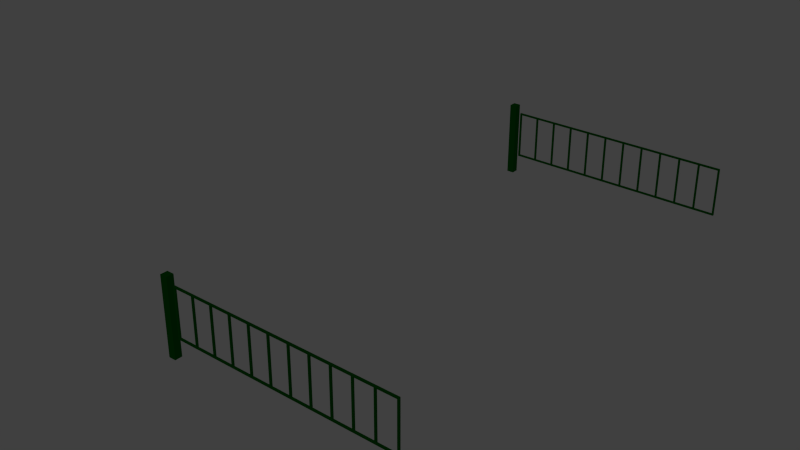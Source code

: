 # Source: ebbl_controle_point_door.blend  (saved by Blender 2.79.0; exported with 4.5.12 LTS)
import bpy
from mathutils import Matrix  # noqa: F401  (used for matrix-valued properties, if any)

bpy.ops.wm.read_factory_settings(use_empty=True)
scene = bpy.context.scene
scene.name = 'Scene'

# ---- collections
col_collection_1 = bpy.data.collections.new('Collection 1'); scene.collection.children.link(col_collection_1)
col_collection_2 = bpy.data.collections.new('Collection 2'); scene.collection.children.link(col_collection_2)
col_collection_2.hide_render = True
col_collection_2.hide_viewport = True
col_collection_11 = bpy.data.collections.new('Collection 11'); scene.collection.children.link(col_collection_11)
col_collection_11.hide_render = True
col_collection_11.hide_viewport = True

# ---- materials (node trees are filled in below, after node groups)
mat_material = bpy.data.materials.new('Material')
mat_material.alpha_threshold = 0.0
mat_material.use_transparent_shadow = False
mat_material.preview_render_type = 'FLAT'
mat_material.diffuse_color = (0.0, 0.01467, 0.0003495, 1.0)
mat_material.roughness = 0.5
mat_material.line_color = (0.0, 0.0, 0.0, 1.0)
mat_material_001 = bpy.data.materials.new('Material.001')
mat_material_001.alpha_threshold = 0.0
mat_material_001.use_transparent_shadow = False
mat_material_001.roughness = 0.5
mat_material_001.specular_intensity = 0.0

# ---- material node trees

# ---- world
world_world = bpy.data.worlds.new('World'); scene.world = world_world
world_world.color = (0.05088, 0.05088, 0.05088)
world_world.use_sun_shadow = False
world_world.sun_shadow_jitter_overblur = 0.0
world_world.cycles.sampling_method = 'NONE'
world_world.cycles.sample_map_resolution = 256

# ---- meshes
me_cube_011 = bpy.data.meshes.new('Cube.011')
me_cube_011.from_pydata([(-0.06153, -16.24, 1.99), (-0.06153, -0.5223, 1.99), (0.06757, -16.24, 1.99), (0.06757, -0.5223, 1.99), (-0.06153, -16.24, 1.89), (-0.06153, -0.5223, 1.89), (0.06757, -16.24, 1.89), (0.06757, -0.5223, 1.89), (-0.06153, -16.24, -1.29), (-0.06153, -0.5223, -1.29), (0.06757, -16.24, -1.29), (0.06757, -0.5223, -1.29), (-0.06153, -16.24, -1.39), (-0.06153, -0.5223, -1.39), (0.06757, -16.24, -1.39), (0.06757, -0.5223, -1.39), (-0.06153, -0.6223, -1.29), (-0.06153, -0.6223, 1.89), (0.06757, -0.6223, -1.29), (0.06757, -0.6223, 1.89), (-0.06153, -0.5223, -1.29), (-0.06153, -0.5223, 1.89), (0.06757, -0.5223, -1.29), (0.06757, -0.5223, 1.89), (-0.06153, -2.042, -1.29), (-0.06153, -2.042, 1.89), (0.06757, -2.042, -1.29), (0.06757, -2.042, 1.89), (-0.06153, -1.942, -1.29), (-0.06153, -1.942, 1.89), (0.06757, -1.942, -1.29), (0.06757, -1.942, 1.89), (-0.06153, -3.462, -1.29), (-0.06153, -3.462, 1.89), (0.06757, -3.462, -1.29), (0.06757, -3.462, 1.89), (-0.06153, -3.362, -1.29), (-0.06153, -3.362, 1.89), (0.06757, -3.362, -1.29), (0.06757, -3.362, 1.89), (-0.06153, -4.882, -1.29), (-0.06153, -4.882, 1.89), (0.06757, -4.882, -1.29), (0.06757, -4.882, 1.89), (-0.06153, -4.782, -1.29), (-0.06153, -4.782, 1.89), (0.06757, -4.782, -1.29), (0.06757, -4.782, 1.89), (-0.06153, -6.302, -1.29), (-0.06153, -6.302, 1.89), (0.06757, -6.302, -1.29), (0.06757, -6.302, 1.89), (-0.06153, -6.202, -1.29), (-0.06153, -6.202, 1.89), (0.06757, -6.202, -1.29), (0.06757, -6.202, 1.89), (-0.06153, -7.722, -1.29), (-0.06153, -7.722, 1.89), (0.06757, -7.722, -1.29), (0.06757, -7.722, 1.89), (-0.06153, -7.622, -1.29), (-0.06153, -7.622, 1.89), (0.06757, -7.622, -1.29), (0.06757, -7.622, 1.89), (-0.06153, -9.142, -1.29), (-0.06153, -9.142, 1.89), (0.06757, -9.142, -1.29), (0.06757, -9.142, 1.89), (-0.06153, -9.042, -1.29), (-0.06153, -9.042, 1.89), (0.06757, -9.042, -1.29), (0.06757, -9.042, 1.89), (-0.06153, -10.56, -1.29), (-0.06153, -10.56, 1.89), (0.06757, -10.56, -1.29), (0.06757, -10.56, 1.89), (-0.06153, -10.46, -1.29), (-0.06153, -10.46, 1.89), (0.06757, -10.46, -1.29), (0.06757, -10.46, 1.89), (-0.06153, -11.98, -1.29), (-0.06153, -11.98, 1.89), (0.06757, -11.98, -1.29), (0.06757, -11.98, 1.89), (-0.06153, -11.88, -1.29), (-0.06153, -11.88, 1.89), (0.06757, -11.88, -1.29), (0.06757, -11.88, 1.89), (-0.06153, -13.4, -1.29), (-0.06153, -13.4, 1.89), (0.06757, -13.4, -1.29), (0.06757, -13.4, 1.89), (-0.06153, -13.3, -1.29), (-0.06153, -13.3, 1.89), (0.06757, -13.3, -1.29), (0.06757, -13.3, 1.89), (-0.06153, -14.82, -1.29), (-0.06153, -14.82, 1.89), (0.06757, -14.82, -1.29), (0.06757, -14.82, 1.89), (-0.06153, -14.72, -1.29), (-0.06153, -14.72, 1.89), (0.06757, -14.72, -1.29), (0.06757, -14.72, 1.89), (-0.06153, -16.24, -1.29), (-0.06153, -16.24, 1.89), (0.06757, -16.24, -1.29), (0.06757, -16.24, 1.89), (-0.06153, -16.14, -1.29), (-0.06153, -16.14, 1.89), (0.06757, -16.14, -1.29), (0.06757, -16.14, 1.89)], [], [(0, 2, 3, 1), (2, 6, 7, 3), (6, 4, 5, 7), (4, 0, 1, 5), (7, 5, 1, 3), (8, 10, 11, 9), (10, 14, 15, 11), (14, 12, 13, 15), (12, 8, 9, 13), (15, 13, 9, 11), (16, 18, 19, 17), (18, 22, 23, 19), (22, 20, 21, 23), (20, 16, 17, 21), (24, 26, 27, 25), (26, 30, 31, 27), (30, 28, 29, 31), (28, 24, 25, 29), (32, 34, 35, 33), (34, 38, 39, 35), (38, 36, 37, 39), (36, 32, 33, 37), (40, 42, 43, 41), (42, 46, 47, 43), (46, 44, 45, 47), (44, 40, 41, 45), (48, 50, 51, 49), (50, 54, 55, 51), (54, 52, 53, 55), (52, 48, 49, 53), (56, 58, 59, 57), (58, 62, 63, 59), (62, 60, 61, 63), (60, 56, 57, 61), (64, 66, 67, 65), (66, 70, 71, 67), (70, 68, 69, 71), (68, 64, 65, 69), (72, 74, 75, 73), (74, 78, 79, 75), (78, 76, 77, 79), (76, 72, 73, 77), (80, 82, 83, 81), (82, 86, 87, 83), (86, 84, 85, 87), (84, 80, 81, 85), (88, 90, 91, 89), (90, 94, 95, 91), (94, 92, 93, 95), (92, 88, 89, 93), (96, 98, 99, 97), (98, 102, 103, 99), (102, 100, 101, 103), (100, 96, 97, 101), (104, 106, 107, 105), (106, 110, 111, 107), (110, 108, 109, 111), (108, 104, 105, 109)])
me_cube_011.materials.append(mat_material)
me_cube_011.use_remesh_preserve_volume = False
me_cube_011.use_remesh_preserve_attributes = False
me_cube_011.use_mirror_vertex_groups = False
me_cube_011.update()
me_cube_005 = bpy.data.meshes.new('Cube.005')
me_cube_005.from_pydata([(-0.06153, 0.6222, -1.29), (-0.06153, 0.6222, 1.89), (0.06757, 0.6222, -1.29), (0.06757, 0.6222, 1.89), (-0.06153, 0.5222, -1.29), (-0.06153, 0.5222, 1.89), (0.06757, 0.5222, -1.29), (0.06757, 0.5222, 1.89), (-0.06153, 2.042, -1.29), (-0.06153, 2.042, 1.89), (0.06757, 2.042, -1.29), (0.06757, 2.042, 1.89), (-0.06153, 1.942, -1.29), (-0.06153, 1.942, 1.89), (0.06757, 1.942, -1.29), (0.06757, 1.942, 1.89), (-0.06153, 3.462, -1.29), (-0.06153, 3.462, 1.89), (0.06757, 3.462, -1.29), (0.06757, 3.462, 1.89), (-0.06153, 3.362, -1.29), (-0.06153, 3.362, 1.89), (0.06757, 3.362, -1.29), (0.06757, 3.362, 1.89), (-0.06153, 4.882, -1.29), (-0.06153, 4.882, 1.89), (0.06757, 4.882, -1.29), (0.06757, 4.882, 1.89), (-0.06153, 4.782, -1.29), (-0.06153, 4.782, 1.89), (0.06757, 4.782, -1.29), (0.06757, 4.782, 1.89), (-0.06153, 6.302, -1.29), (-0.06153, 6.302, 1.89), (0.06757, 6.302, -1.29), (0.06757, 6.302, 1.89), (-0.06153, 6.202, -1.29), (-0.06153, 6.202, 1.89), (0.06757, 6.202, -1.29), (0.06757, 6.202, 1.89), (-0.06153, 7.722, -1.29), (-0.06153, 7.722, 1.89), (0.06757, 7.722, -1.29), (0.06757, 7.722, 1.89), (-0.06153, 7.622, -1.29), (-0.06153, 7.622, 1.89), (0.06757, 7.622, -1.29), (0.06757, 7.622, 1.89), (-0.06153, 9.142, -1.29), (-0.06153, 9.142, 1.89), (0.06757, 9.142, -1.29), (0.06757, 9.142, 1.89), (-0.06153, 9.042, -1.29), (-0.06153, 9.042, 1.89), (0.06757, 9.042, -1.29), (0.06757, 9.042, 1.89), (-0.06153, 10.56, -1.29), (-0.06153, 10.56, 1.89), (0.06757, 10.56, -1.29), (0.06757, 10.56, 1.89), (-0.06153, 10.46, -1.29), (-0.06153, 10.46, 1.89), (0.06757, 10.46, -1.29), (0.06757, 10.46, 1.89), (-0.06153, 11.98, -1.29), (-0.06153, 11.98, 1.89), (0.06757, 11.98, -1.29), (0.06757, 11.98, 1.89), (-0.06153, 11.88, -1.29), (-0.06153, 11.88, 1.89), (0.06757, 11.88, -1.29), (0.06757, 11.88, 1.89), (-0.06153, 13.4, -1.29), (-0.06153, 13.4, 1.89), (0.06757, 13.4, -1.29), (0.06757, 13.4, 1.89), (-0.06153, 13.3, -1.29), (-0.06153, 13.3, 1.89), (0.06757, 13.3, -1.29), (0.06757, 13.3, 1.89), (-0.06153, 14.82, -1.29), (-0.06153, 14.82, 1.89), (0.06757, 14.82, -1.29), (0.06757, 14.82, 1.89), (-0.06153, 14.72, -1.29), (-0.06153, 14.72, 1.89), (0.06757, 14.72, -1.29), (0.06757, 14.72, 1.89), (-0.06153, 16.24, -1.29), (-0.06153, 16.24, 1.89), (0.06757, 16.24, -1.29), (0.06757, 16.24, 1.89), (-0.06153, 16.14, -1.29), (-0.06153, 16.14, 1.89), (0.06757, 16.14, -1.29), (0.06757, 16.14, 1.89), (-0.06153, 16.24, 1.99), (-0.06153, 0.5222, 1.99), (0.06757, 16.24, 1.99), (0.06757, 0.5222, 1.99), (-0.06153, 16.24, 1.89), (-0.06153, 0.5222, 1.89), (0.06757, 16.24, 1.89), (0.06757, 0.5222, 1.89), (-0.06153, 16.24, -1.29), (-0.06153, 0.5222, -1.29), (0.06757, 16.24, -1.29), (0.06757, 0.5222, -1.29), (-0.06153, 16.24, -1.39), (-0.06153, 0.5222, -1.39), (0.06757, 16.24, -1.39), (0.06757, 0.5222, -1.39)], [], [(0, 1, 3, 2), (2, 3, 7, 6), (6, 7, 5, 4), (4, 5, 1, 0), (8, 9, 11, 10), (10, 11, 15, 14), (14, 15, 13, 12), (12, 13, 9, 8), (16, 17, 19, 18), (18, 19, 23, 22), (22, 23, 21, 20), (20, 21, 17, 16), (24, 25, 27, 26), (26, 27, 31, 30), (30, 31, 29, 28), (28, 29, 25, 24), (32, 33, 35, 34), (34, 35, 39, 38), (38, 39, 37, 36), (36, 37, 33, 32), (40, 41, 43, 42), (42, 43, 47, 46), (46, 47, 45, 44), (44, 45, 41, 40), (48, 49, 51, 50), (50, 51, 55, 54), (54, 55, 53, 52), (52, 53, 49, 48), (56, 57, 59, 58), (58, 59, 63, 62), (62, 63, 61, 60), (60, 61, 57, 56), (64, 65, 67, 66), (66, 67, 71, 70), (70, 71, 69, 68), (68, 69, 65, 64), (72, 73, 75, 74), (74, 75, 79, 78), (78, 79, 77, 76), (76, 77, 73, 72), (80, 81, 83, 82), (82, 83, 87, 86), (86, 87, 85, 84), (84, 85, 81, 80), (88, 89, 91, 90), (90, 91, 95, 94), (94, 95, 93, 92), (92, 93, 89, 88), (96, 97, 99, 98), (98, 99, 103, 102), (102, 103, 101, 100), (100, 101, 97, 96), (103, 99, 97, 101), (104, 105, 107, 106), (106, 107, 111, 110), (110, 111, 109, 108), (108, 109, 105, 104), (111, 107, 105, 109)])
me_cube_005.materials.append(mat_material)
me_cube_005.use_remesh_preserve_volume = False
me_cube_005.use_remesh_preserve_attributes = False
me_cube_005.use_mirror_vertex_groups = False
me_cube_005.update()
me_cube_003 = bpy.data.meshes.new('Cube.003')
me_cube_003.from_pydata([(-0.25, -16.64, -1.05), (-0.25, -16.64, 4.257), (-0.25, -16.14, -1.05), (-0.25, -16.14, 4.257), (0.25, -16.64, -1.05), (0.25, -16.64, 4.257), (0.25, -16.14, -1.05), (0.25, -16.14, 4.257)], [], [(0, 1, 3, 2), (2, 3, 7, 6), (6, 7, 5, 4), (4, 5, 1, 0), (7, 3, 1, 5)])
me_cube_003.materials.append(mat_material)
me_cube_003.use_remesh_preserve_volume = False
me_cube_003.use_remesh_preserve_attributes = False
me_cube_003.use_mirror_vertex_groups = False
me_cube_003.update()
me_cube_004 = bpy.data.meshes.new('Cube.004')
me_cube_004.from_pydata([(-0.045, 10.95, 0.0), (0.045, 10.95, 0.0), (-0.045, 10.95, 3.07), (0.045, 10.95, 3.07), (-0.095, 10.95, 3.07), (0.095, 10.95, 3.07), (-0.095, 10.95, -9.537e-07), (0.095, 10.95, -9.537e-07), (-0.045, 11.0, 0.0), (0.045, 11.0, 0.0), (-0.045, 11.0, 3.07), (0.045, 11.0, 3.07), (-0.095, 11.0, 3.07), (0.095, 11.0, 3.07), (-0.095, 11.0, 0.0), (0.095, 11.0, 0.0), (-0.095, 11.0, 3.12), (0.095, 11.0, 3.12), (-0.045, 11.0, 3.12), (0.045, 11.0, 3.12), (-0.095, 10.95, 3.12), (0.095, 10.95, 3.12), (-0.045, 10.95, 3.12), (0.045, 10.95, 3.12)], [], [(0, 2, 4, 6), (5, 3, 1, 7), (8, 14, 12, 10), (13, 15, 9, 11), (0, 8, 10, 2), (11, 9, 1, 3), (4, 12, 14, 6), (15, 13, 5, 7), (10, 12, 16, 18), (17, 13, 11, 19), (12, 4, 20, 16), (21, 5, 13, 17), (4, 2, 22, 20), (23, 3, 5, 21), (16, 20, 22, 18), (23, 21, 17, 19), (22, 23, 19, 18), (18, 19, 11, 10), (10, 11, 3, 2), (2, 3, 23, 22)])
me_cube_004.materials.append(mat_material)
me_cube_004.use_remesh_preserve_volume = False
me_cube_004.use_remesh_preserve_attributes = False
me_cube_004.use_mirror_vertex_groups = False
me_cube_004.update()
me_circle_001 = bpy.data.meshes.new('Circle.001')
me_circle_001.from_pydata([(-5.078, 0.1, -0.025), (5.022, 0.1, -0.025), (-5.078, 0.1, 0.025), (5.022, 0.1, 0.025), (-5.065, -0.02, -0.025), (5.01, -0.02, -0.025), (-5.065, -0.02, 0.025), (5.01, -0.02, 0.025), (-4.99, -0.02, -0.025), (4.935, -0.02, -0.025), (-4.99, -0.02, 0.025), (4.935, -0.02, 0.025), (-4.978, 0.1, -0.025), (4.922, 0.1, -0.025), (-4.978, 0.1, 0.025), (4.922, 0.1, 0.025), (-5.078, 0.1, -0.035), (5.022, 0.1, -0.035), (-5.078, 0.1, 0.035), (5.022, 0.1, 0.035), (-5.065, -0.02, -0.035), (5.01, -0.02, -0.035), (-5.065, -0.02, 0.035), (5.01, -0.02, 0.035), (-4.99, -0.02, -0.035), (4.935, -0.02, -0.035), (-4.99, -0.02, 0.035), (4.935, -0.02, 0.035), (-4.978, 0.1, -0.035), (4.922, 0.1, -0.035), (-4.978, 0.1, 0.035), (4.922, 0.1, 0.035), (-5.028, 0.05, -0.025), (4.972, 0.05, -0.025), (-4.999, 0.04045, -0.025), (4.943, 0.04045, -0.025), (-4.98, 0.01545, -0.025), (4.925, 0.01545, -0.025), (-4.98, -0.01545, -0.025), (4.925, -0.01545, -0.025), (-4.999, -0.04045, -0.025), (4.943, -0.04045, -0.025), (-5.028, -0.05, -0.025), (4.972, -0.05, -0.025), (-5.057, -0.04045, -0.025), (5.002, -0.04045, -0.025), (-5.075, -0.01545, -0.025), (5.02, -0.01545, -0.025), (-5.075, 0.01545, -0.025), (5.02, 0.01545, -0.025), (-5.057, 0.04045, -0.025), (5.002, 0.04045, -0.025), (-5.057, 0.04045, 0.025), (5.002, 0.04045, 0.025), (-5.075, 0.01545, 0.025), (5.02, 0.01545, 0.025), (-5.075, -0.01545, 0.025), (5.02, -0.01545, 0.025), (-5.057, -0.04045, 0.025), (5.002, -0.04045, 0.025), (-5.028, -0.05, 0.025), (4.972, -0.05, 0.025), (-4.999, -0.04045, 0.025), (4.943, -0.04045, 0.025), (-4.98, -0.01545, 0.025), (4.925, -0.01545, 0.025), (-4.98, 0.01545, 0.025), (4.925, 0.01545, 0.025), (-4.999, 0.04045, 0.025), (4.943, 0.04045, 0.025), (-5.028, 0.05, 0.025), (4.972, 0.05, 0.025), (-5.028, 2.235e-08, 0.025), (4.972, 2.235e-08, 0.025), (-5.028, 1.863e-08, -0.025), (4.972, 1.863e-08, -0.025), (-11.05, 0.1, -0.025), (11.0, 0.1, -0.025), (-11.05, 0.1, 0.025), (11.0, 0.1, 0.025), (-11.04, -0.02, -0.025), (10.99, -0.02, -0.025), (-11.04, -0.02, 0.025), (10.99, -0.02, 0.025), (-10.96, -0.02, -0.025), (10.91, -0.02, -0.025), (-10.96, -0.02, 0.025), (10.91, -0.02, 0.025), (-10.95, 0.1, -0.025), (10.9, 0.1, -0.025), (-10.95, 0.1, 0.025), (10.9, 0.1, 0.025), (-11.05, 0.1, -0.035), (11.0, 0.1, -0.035), (-11.05, 0.1, 0.035), (11.0, 0.1, 0.035), (-11.04, -0.02, -0.035), (10.99, -0.02, -0.035), (-11.04, -0.02, 0.035), (10.99, -0.02, 0.035), (-10.96, -0.02, -0.035), (10.91, -0.02, -0.035), (-10.96, -0.02, 0.035), (10.91, -0.02, 0.035), (-10.95, 0.1, -0.035), (10.9, 0.1, -0.035), (-10.95, 0.1, 0.035), (10.9, 0.1, 0.035), (-11.0, 0.05, -0.025), (10.95, 0.05, -0.025), (-10.97, 0.04045, -0.025), (10.92, 0.04045, -0.025), (-10.95, 0.01545, -0.025), (10.9, 0.01545, -0.025), (-10.95, -0.01545, -0.025), (10.9, -0.01545, -0.025), (-10.97, -0.04045, -0.025), (10.92, -0.04045, -0.025), (-11.0, -0.05, -0.025), (10.95, -0.05, -0.025), (-11.03, -0.04045, -0.025), (10.98, -0.04045, -0.025), (-11.05, -0.01545, -0.025), (11.0, -0.01545, -0.025), (-11.05, 0.01545, -0.025), (11.0, 0.01545, -0.025), (-11.03, 0.04045, -0.025), (10.98, 0.04045, -0.025), (-11.03, 0.04045, 0.025), (10.98, 0.04045, 0.025), (-11.05, 0.01545, 0.025), (11.0, 0.01545, 0.025), (-11.05, -0.01545, 0.025), (11.0, -0.01545, 0.025), (-11.03, -0.04045, 0.025), (10.98, -0.04045, 0.025), (-11.0, -0.05, 0.025), (10.95, -0.05, 0.025), (-10.97, -0.04045, 0.025), (10.92, -0.04045, 0.025), (-10.95, -0.01545, 0.025), (10.9, -0.01545, 0.025), (-10.95, 0.01545, 0.025), (10.9, 0.01545, 0.025), (-10.97, 0.04045, 0.025), (10.92, 0.04045, 0.025), (-11.0, 0.05, 0.025), (10.95, 0.05, 0.025), (-11.0, 2.235e-08, 0.025), (10.95, 2.235e-08, 0.025), (-11.0, 1.863e-08, -0.025), (10.95, 1.863e-08, -0.025), (-0.07808, 0.1, -0.025), (-0.07808, 0.1, 0.025), (-0.06558, -0.02, -0.025), (-0.06558, -0.02, 0.025), (0.009417, -0.02, -0.025), (0.009417, -0.02, 0.025), (0.02192, 0.1, -0.025), (0.02192, 0.1, 0.025), (-0.07808, 0.1, -0.035), (-0.07808, 0.1, 0.035), (-0.06558, -0.02, -0.035), (-0.06558, -0.02, 0.035), (0.009417, -0.02, -0.035), (0.009417, -0.02, 0.035), (0.02192, 0.1, -0.035), (0.02192, 0.1, 0.035), (-0.02808, 0.05, -0.025), (0.001307, 0.04045, -0.025), (0.01947, 0.01545, -0.025), (0.01947, -0.01545, -0.025), (0.001307, -0.04045, -0.025), (-0.02808, -0.05, -0.025), (-0.05747, -0.04045, -0.025), (-0.07564, -0.01545, -0.025), (-0.07564, 0.01545, -0.025), (-0.05747, 0.04045, -0.025), (-0.05747, 0.04045, 0.025), (-0.07564, 0.01545, 0.025), (-0.07564, -0.01545, 0.025), (-0.05747, -0.04045, 0.025), (-0.02808, -0.05, 0.025), (0.001307, -0.04045, 0.025), (0.01947, -0.01545, 0.025), (0.01947, 0.01545, 0.025), (0.001307, 0.04045, 0.025), (-0.02808, 0.05, 0.025), (-0.02808, 2.421e-08, 0.025), (-0.02808, 1.863e-08, -0.025)], [], [(16, 0, 12, 28), (13, 1, 17, 29), (14, 2, 18, 30), (19, 3, 15, 31), (0, 16, 20, 4), (21, 17, 1, 5), (22, 18, 2, 6), (3, 19, 23, 7), (24, 8, 4, 20), (5, 9, 25, 21), (6, 10, 26, 22), (27, 11, 7, 23), (28, 12, 8, 24), (9, 13, 29, 25), (10, 14, 30, 26), (31, 15, 11, 27), (12, 0, 4, 8), (5, 1, 13, 9), (6, 2, 14, 10), (15, 3, 7, 11), (28, 24, 20, 16), (21, 25, 29, 17), (22, 26, 30, 18), (31, 27, 23, 19), (70, 32, 50, 52), (51, 33, 71, 53), (50, 48, 54, 52), (55, 49, 51, 53), (48, 46, 56, 54), (57, 47, 49, 55), (46, 44, 58, 56), (59, 45, 47, 57), (44, 42, 60, 58), (61, 43, 45, 59), (42, 40, 62, 60), (63, 41, 43, 61), (40, 38, 64, 62), (65, 39, 41, 63), (38, 36, 66, 64), (67, 37, 39, 65), (36, 34, 68, 66), (69, 35, 37, 67), (34, 32, 70, 68), (71, 33, 35, 69), (68, 70, 72), (73, 71, 69), (66, 68, 72), (73, 69, 67), (64, 66, 72), (73, 67, 65), (62, 64, 72), (73, 65, 63), (60, 62, 72), (73, 63, 61), (58, 60, 72), (73, 61, 59), (56, 58, 72), (73, 59, 57), (54, 56, 72), (73, 57, 55), (52, 54, 72), (73, 55, 53), (52, 72, 70), (71, 73, 53), (32, 74, 50), (51, 75, 33), (48, 50, 74), (75, 51, 49), (46, 48, 74), (75, 49, 47), (44, 46, 74), (75, 47, 45), (42, 44, 74), (75, 45, 43), (40, 42, 74), (75, 43, 41), (38, 40, 74), (75, 41, 39), (36, 38, 74), (75, 39, 37), (34, 36, 74), (75, 37, 35), (32, 34, 74), (75, 35, 33), (92, 76, 88, 104), (89, 77, 93, 105), (90, 78, 94, 106), (95, 79, 91, 107), (76, 92, 96, 80), (97, 93, 77, 81), (98, 94, 78, 82), (79, 95, 99, 83), (100, 84, 80, 96), (81, 85, 101, 97), (82, 86, 102, 98), (103, 87, 83, 99), (104, 88, 84, 100), (85, 89, 105, 101), (86, 90, 106, 102), (107, 91, 87, 103), (88, 76, 80, 84), (81, 77, 89, 85), (82, 78, 90, 86), (91, 79, 83, 87), (104, 100, 96, 92), (97, 101, 105, 93), (98, 102, 106, 94), (107, 103, 99, 95), (146, 108, 126, 128), (127, 109, 147, 129), (126, 124, 130, 128), (131, 125, 127, 129), (124, 122, 132, 130), (133, 123, 125, 131), (122, 120, 134, 132), (135, 121, 123, 133), (120, 118, 136, 134), (137, 119, 121, 135), (118, 116, 138, 136), (139, 117, 119, 137), (116, 114, 140, 138), (141, 115, 117, 139), (114, 112, 142, 140), (143, 113, 115, 141), (112, 110, 144, 142), (145, 111, 113, 143), (110, 108, 146, 144), (147, 109, 111, 145), (144, 146, 148), (149, 147, 145), (142, 144, 148), (149, 145, 143), (140, 142, 148), (149, 143, 141), (138, 140, 148), (149, 141, 139), (136, 138, 148), (149, 139, 137), (134, 136, 148), (149, 137, 135), (132, 134, 148), (149, 135, 133), (130, 132, 148), (149, 133, 131), (128, 130, 148), (149, 131, 129), (128, 148, 146), (147, 149, 129), (108, 150, 126), (127, 151, 109), (124, 126, 150), (151, 127, 125), (122, 124, 150), (151, 125, 123), (120, 122, 150), (151, 123, 121), (118, 120, 150), (151, 121, 119), (116, 118, 150), (151, 119, 117), (114, 116, 150), (151, 117, 115), (112, 114, 150), (151, 115, 113), (110, 112, 150), (151, 113, 111), (108, 110, 150), (151, 111, 109), (160, 152, 158, 166), (159, 153, 161, 167), (152, 160, 162, 154), (163, 161, 153, 155), (164, 156, 154, 162), (155, 157, 165, 163), (166, 158, 156, 164), (157, 159, 167, 165), (158, 152, 154, 156), (155, 153, 159, 157), (166, 164, 162, 160), (163, 165, 167, 161), (187, 168, 177, 178), (177, 176, 179, 178), (176, 175, 180, 179), (175, 174, 181, 180), (174, 173, 182, 181), (173, 172, 183, 182), (172, 171, 184, 183), (171, 170, 185, 184), (170, 169, 186, 185), (169, 168, 187, 186), (186, 187, 188), (185, 186, 188), (184, 185, 188), (183, 184, 188), (182, 183, 188), (181, 182, 188), (180, 181, 188), (179, 180, 188), (178, 179, 188), (178, 188, 187), (168, 189, 177), (176, 177, 189), (175, 176, 189), (174, 175, 189), (173, 174, 189), (172, 173, 189), (171, 172, 189), (170, 171, 189), (169, 170, 189), (168, 169, 189)])
me_circle_001.polygons.foreach_set('use_smooth', [0, 0, 0, 0, 0, 0, 0, 0, 0, 0, 0, 0, 0, 0, 0, 0, 0, 0, 0, 0, 0, 0, 0, 0, 1, 1, 1, 1, 1, 1, 1, 1, 1, 1, 1, 1, 1, 1, 1, 1, 1, 1, 1, 1, 1, 1, 1, 1, 1, 1, 1, 1, 1, 1, 1, 1, 1, 1, 1, 1, 1, 1, 1, 1, 1, 1, 1, 1, 1, 1, 1, 1, 1, 1, 1, 1, 1, 1, 1, 1, 1, 1, 1, 1, 0, 0, 0, 0, 0, 0, 0, 0, 0, 0, 0, 0, 0, 0, 0, 0, 0, 0, 0, 0, 0, 0, 0, 0, 1, 1, 1, 1, 1, 1, 1, 1, 1, 1, 1, 1, 1, 1, 1, 1, 1, 1, 1, 1, 1, 1, 1, 1, 1, 1, 1, 1, 1, 1, 1, 1, 1, 1, 1, 1, 1, 1, 1, 1, 1, 1, 1, 1, 1, 1, 1, 1, 1, 1, 1, 1, 1, 1, 1, 1, 1, 1, 1, 1, 0, 0, 0, 0, 0, 0, 0, 0, 0, 0, 0, 0, 1, 1, 1, 1, 1, 1, 1, 1, 1, 1, 1, 1, 1, 1, 1, 1, 1, 1, 1, 1, 1, 1, 1, 1, 1, 1, 1, 1, 1, 1])
me_circle_001.materials.append(mat_material)
me_circle_001.use_remesh_preserve_volume = False
me_circle_001.use_remesh_preserve_attributes = False
me_circle_001.use_mirror_vertex_groups = False
me_circle_001.update()
me_cube_002 = bpy.data.meshes.new('Cube.002')
me_cube_002.from_pydata([(0.025, 0.05, -0.875), (0.025, 0.05, 1.975), (-0.025, 0.05, 1.975), (-0.025, 0.05, -0.875), (0.025, 0.1, -0.875), (0.025, 0.1, 1.975), (-0.025, 0.1, 1.975), (-0.025, 0.1, -0.875)], [], [(0, 1, 2, 3), (4, 7, 6, 5), (0, 4, 5, 1), (2, 6, 7, 3)])
me_cube_002.materials.append(mat_material)
me_cube_002.use_remesh_preserve_volume = False
me_cube_002.use_remesh_preserve_attributes = False
me_cube_002.use_mirror_vertex_groups = False
me_cube_002.update()
me_cube_001 = bpy.data.meshes.new('Cube.001')
me_cube_001.from_pydata([(0.025, 11.0, -0.025), (0.025, -11.05, -0.025), (-0.025, -11.05, -0.025), (-0.025, 11.0, -0.025), (0.025, 11.0, 0.025), (0.025, -11.05, 0.025), (-0.025, -11.05, 0.025), (-0.025, 11.0, 0.025)], [], [(0, 1, 2, 3), (4, 7, 6, 5), (0, 4, 5, 1), (1, 5, 6, 2), (2, 6, 7, 3), (4, 0, 3, 7)])
me_cube_001.materials.append(mat_material)
me_cube_001.use_remesh_preserve_volume = False
me_cube_001.use_remesh_preserve_attributes = False
me_cube_001.use_mirror_vertex_groups = False
me_cube_001.update()
me_cube = bpy.data.meshes.new('Cube')
me_cube.from_pydata([(0.025, 11.0, -0.025), (0.025, -11.05, -0.025), (-0.025, -11.05, -0.025), (-0.025, 11.0, -0.025), (0.025, 11.0, 0.025), (0.025, -11.05, 0.025), (-0.025, -11.05, 0.025), (-0.025, 11.0, 0.025)], [], [(0, 1, 2, 3), (4, 7, 6, 5), (0, 4, 5, 1), (1, 5, 6, 2), (2, 6, 7, 3), (4, 0, 3, 7)])
me_cube.materials.append(mat_material)
me_cube.use_remesh_preserve_volume = False
me_cube.use_remesh_preserve_attributes = False
me_cube.use_mirror_vertex_groups = False
me_cube.update()
me_cube_008 = bpy.data.meshes.new('Cube.008')
me_cube_008.from_pydata([(0.2926, -15.77, -0.09), (0.2926, -15.77, 3.09), (15.71, -15.77, -0.09), (15.71, -15.77, 3.09), (0.2926, -15.87, -0.09), (0.2926, -15.87, 3.09), (15.71, -15.87, -0.09), (15.71, -15.87, 3.09)], [], [(0, 1, 3, 2), (2, 3, 7, 6), (6, 7, 5, 4), (4, 5, 1, 0), (2, 6, 4, 0), (7, 3, 1, 5)])
me_cube_008.materials.append(mat_material_001)
me_cube_008.use_remesh_preserve_volume = False
me_cube_008.use_remesh_preserve_attributes = False
me_cube_008.use_mirror_vertex_groups = False
me_cube_008.update()

# ---- objects
ob_doorr = bpy.data.objects.new('DoorR', me_cube_011)
ob_doorl = bpy.data.objects.new('DoorL', me_cube_005)
ob_cube_004 = bpy.data.objects.new('Cube.004', me_cube_003)
ob_cube_003 = bpy.data.objects.new('Cube.003', me_cube_004)
ob_circle = bpy.data.objects.new('Circle', me_circle_001)
ob_cube_002 = bpy.data.objects.new('Cube.002', me_cube_002)
ob_cube_001 = bpy.data.objects.new('Cube.001', me_cube_001)
ob_cube = bpy.data.objects.new('Cube', me_cube)
ob_cube_006 = bpy.data.objects.new('Cube.006', me_cube_008)

# ---- transforms, parenting, visibility, modifiers, constraints
ob_doorr.location = (0.0, 16.39, 1.781)
ob_doorr.rotation_euler = (0.0, -0.0, 1.571)
ob_doorr.lineart.crease_threshold = 0.0
ob_doorl.location = (0.0, -16.39, 1.781)
ob_doorl.rotation_euler = (0.0, -0.0, -1.571)
ob_doorl.lineart.crease_threshold = 0.0
ob_cube_004.location = (0.0, 0.0, 0.05)
ob_cube_004.lineart.crease_threshold = 0.0
_m = ob_cube_004.modifiers.new('Mirror', 'MIRROR')
_m.use_axis = (False, True, False)
ob_cube_003.location = (0.0, 0.0, 0.0)
ob_cube_003.lock_rotations_4d = False
ob_cube_003.empty_display_type = 'ARROWS'
ob_cube_003.lineart.crease_threshold = 0.0
_m = ob_cube_003.modifiers.new('Mirror', 'MIRROR')
_m.use_axis = (False, True, False)
ob_circle.location = (0.0, 0.0, 0.05)
ob_circle.rotation_euler = (1.571, -0.0, 1.571)
ob_circle.lineart.crease_threshold = 0.0
ob_cube_002.location = (1.133e-18, 10.9, 1.025)
ob_cube_002.lock_rotations_4d = False
ob_cube_002.empty_display_type = 'ARROWS'
ob_cube_002.lineart.crease_threshold = 0.0
_m = ob_cube_002.modifiers.new('Array', 'ARRAY')
_m.count = 45
_m.constant_offset_displace = (0.0, 0.0, 0.0)
_m.relative_offset_displace = (0.0, -10.0, 0.0)
ob_cube_001.location = (1.133e-18, -0.000319, 3.025)
ob_cube_001.lock_rotations_4d = False
ob_cube_001.empty_display_type = 'ARROWS'
ob_cube_001.lineart.crease_threshold = 0.0
ob_cube.location = (1.133e-18, -0.000319, 0.125)
ob_cube.lock_rotations_4d = False
ob_cube.empty_display_type = 'ARROWS'
ob_cube.lineart.crease_threshold = 0.0
ob_cube_006.location = (0.0, 0.0, 0.05)
ob_cube_006.lineart.crease_threshold = 0.0
_m = ob_cube_006.modifiers.new('Mirror', 'MIRROR')
_m.use_axis = (False, True, False)

# ---- collection membership
col_collection_1.objects.link(ob_doorr)
col_collection_1.objects.link(ob_doorl)
col_collection_1.objects.link(ob_cube_004)
col_collection_2.objects.link(ob_cube_003)
col_collection_2.objects.link(ob_circle)
col_collection_2.objects.link(ob_cube_002)
col_collection_2.objects.link(ob_cube_001)
col_collection_2.objects.link(ob_cube)
col_collection_11.objects.link(ob_cube_006)

# ---- scene / render settings (as saved in the file)
scene.frame_start = 1; scene.frame_end = 250; scene.frame_set(1)
scene.render.engine = 'BLENDER_EEVEE_NEXT'
scene.render.image_settings.color_mode = 'RGB'
scene.render.image_settings.compression = 90
scene.render.resolution_percentage = 50
scene.render.dither_intensity = 0.0
scene.render.bake_margin = 2
scene.render.bake_bias = 0.0
scene.cycles.use_denoising = False
scene.cycles.samples = 10
scene.cycles.sampling_pattern = 'TABULATED_SOBOL'
scene.cycles.light_sampling_threshold = 0.0
scene.cycles.use_adaptive_sampling = False
scene.cycles.use_light_tree = False
scene.cycles.blur_glossy = 0.0
scene.cycles.volume_bounces = 1
scene.cycles.pixel_filter_type = 'GAUSSIAN'
scene.cycles.sample_clamp_indirect = 0.0
scene.view_settings.view_transform = 'Standard'
bpy.context.view_layer.update()

# ---- added for rendering (the .blend has no active camera and no usable light): camera, sun
cam_auto = bpy.data.cameras.new('AutoCamera')
cam_auto.lens = 50.0
cam_auto.sensor_width = 36.0
cam_auto.clip_end = 1000.0
ob_auto_camera = bpy.data.objects.new('AutoCamera', cam_auto)
scene.collection.objects.link(ob_auto_camera)
ob_auto_camera.location = (42.7261, -48.1559, 33.7576)
ob_auto_camera.rotation_euler = (1.09748, -7.21219e-08, 0.694738)
scene.camera = ob_auto_camera
light_auto_sun = bpy.data.lights.new('AutoSun', 'SUN')
light_auto_sun.energy = 3.0
light_auto_sun.angle = 0.0523599
ob_auto_sun = bpy.data.objects.new('AutoSun', light_auto_sun)
scene.collection.objects.link(ob_auto_sun)
ob_auto_sun.rotation_euler = (0.872665, 0.174533, 0.523599)
bpy.context.view_layer.update()
